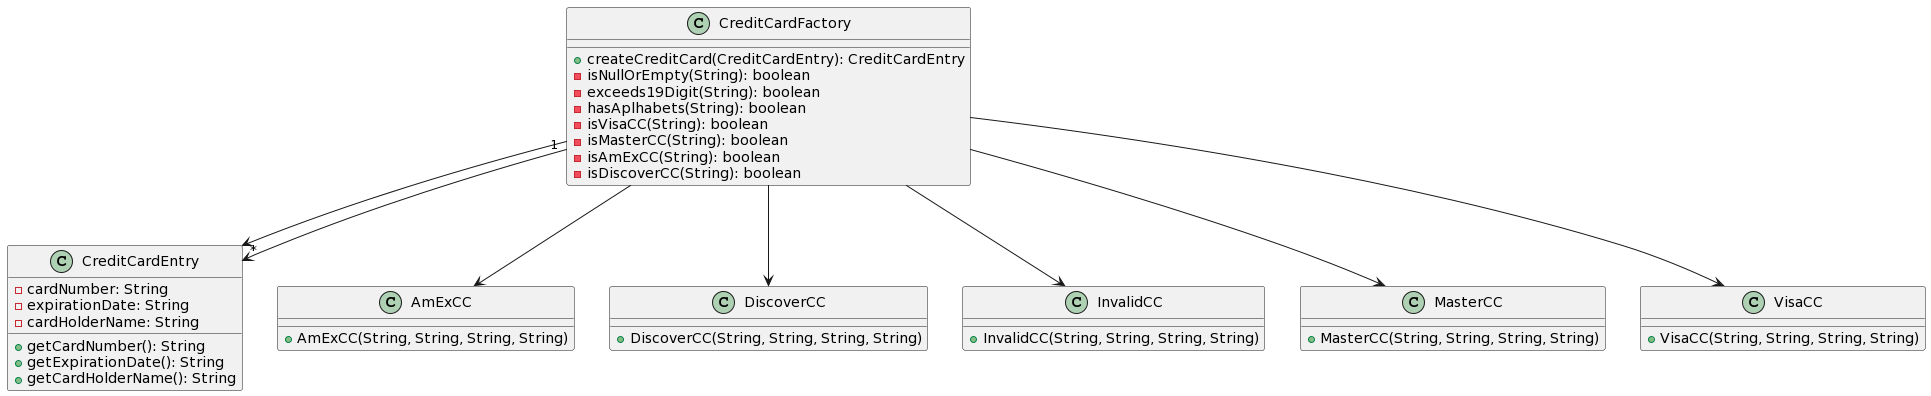

The diagram above was rendered by PlantUML. Its source (embedded in the PNG):
@startuml
class CreditCardFactory {
  +createCreditCard(CreditCardEntry): CreditCardEntry
  -isNullOrEmpty(String): boolean
  -exceeds19Digit(String): boolean
  -hasAplhabets(String): boolean
  -isVisaCC(String): boolean
  -isMasterCC(String): boolean
  -isAmExCC(String): boolean
  -isDiscoverCC(String): boolean
}

class CreditCardEntry {
  -cardNumber: String
  -expirationDate: String
  -cardHolderName: String
  +getCardNumber(): String
  +getExpirationDate(): String
  +getCardHolderName(): String
}

class AmExCC {
  +AmExCC(String, String, String, String)
}

class DiscoverCC {
  +DiscoverCC(String, String, String, String)
}

class InvalidCC {
  +InvalidCC(String, String, String, String)
}

class MasterCC {
  +MasterCC(String, String, String, String)
}

class VisaCC {
  +VisaCC(String, String, String, String)
}

CreditCardFactory --> CreditCardEntry
CreditCardFactory --> AmExCC
CreditCardFactory --> DiscoverCC
CreditCardFactory --> InvalidCC
CreditCardFactory --> MasterCC
CreditCardFactory --> VisaCC

CreditCardFactory "1" --> "*" CreditCardEntry
@enduml